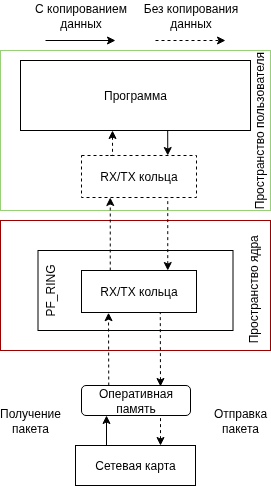

The diagram above was exported from draw.io. Its source (the exported page's mxGraphModel, read from the mxfile embedded in the PNG):
<mxGraphModel dx="983" dy="590" grid="1" gridSize="10" guides="1" tooltips="1" connect="1" arrows="1" fold="1" page="1" pageScale="1" pageWidth="850" pageHeight="1100" math="0" shadow="0">
  <root>
    <mxCell id="0" />
    <mxCell id="1" parent="0" />
    <mxCell id="OnSBrL0KjrS0j7lBtOT4-1" value="" style="rounded=0;whiteSpace=wrap;html=1;strokeColor=#990000;" vertex="1" parent="1">
      <mxGeometry x="260" y="284" width="270" height="130" as="geometry" />
    </mxCell>
    <mxCell id="OnSBrL0KjrS0j7lBtOT4-4" value="" style="rounded=0;whiteSpace=wrap;html=1;" vertex="1" parent="1">
      <mxGeometry x="297.5" y="314" width="195" height="80" as="geometry" />
    </mxCell>
    <mxCell id="OnSBrL0KjrS0j7lBtOT4-5" value="" style="rounded=0;whiteSpace=wrap;html=1;strokeColor=#97D077;" vertex="1" parent="1">
      <mxGeometry x="260" y="114" width="270" height="160" as="geometry" />
    </mxCell>
    <mxCell id="OnSBrL0KjrS0j7lBtOT4-6" value="Программа" style="rounded=0;whiteSpace=wrap;html=1;" vertex="1" parent="1">
      <mxGeometry x="280" y="124" width="230" height="70" as="geometry" />
    </mxCell>
    <mxCell id="OnSBrL0KjrS0j7lBtOT4-8" value="Сетевая карта" style="rounded=0;whiteSpace=wrap;html=1;" vertex="1" parent="1">
      <mxGeometry x="335" y="509" width="120" height="40" as="geometry" />
    </mxCell>
    <mxCell id="OnSBrL0KjrS0j7lBtOT4-9" value="" style="endArrow=classic;html=1;rounded=0;exitX=0.5;exitY=0;exitDx=0;exitDy=0;" edge="1" parent="1">
      <mxGeometry width="50" height="50" relative="1" as="geometry">
        <mxPoint x="366" y="509" as="sourcePoint" />
        <mxPoint x="366" y="479" as="targetPoint" />
      </mxGeometry>
    </mxCell>
    <mxCell id="OnSBrL0KjrS0j7lBtOT4-10" value="Пространство ядра" style="text;html=1;align=center;verticalAlign=middle;whiteSpace=wrap;rounded=0;rotation=-90;" vertex="1" parent="1">
      <mxGeometry x="450" y="343" width="127.5" height="20" as="geometry" />
    </mxCell>
    <mxCell id="OnSBrL0KjrS0j7lBtOT4-11" value="Пространство пользователя" style="text;html=1;align=center;verticalAlign=middle;whiteSpace=wrap;rounded=0;rotation=-90;" vertex="1" parent="1">
      <mxGeometry x="437.13" y="192.13" width="165" height="3.75" as="geometry" />
    </mxCell>
    <mxCell id="OnSBrL0KjrS0j7lBtOT4-12" value="" style="endArrow=none;html=1;rounded=0;exitX=0.5;exitY=0;exitDx=0;exitDy=0;startArrow=classic;startFill=1;endFill=0;dashed=1;" edge="1" parent="1">
      <mxGeometry width="50" height="50" relative="1" as="geometry">
        <mxPoint x="420" y="509" as="sourcePoint" />
        <mxPoint x="420" y="479" as="targetPoint" />
      </mxGeometry>
    </mxCell>
    <mxCell id="OnSBrL0KjrS0j7lBtOT4-13" value="Оперативная память" style="rounded=1;whiteSpace=wrap;html=1;" vertex="1" parent="1">
      <mxGeometry x="341" y="449" width="109" height="30" as="geometry" />
    </mxCell>
    <mxCell id="OnSBrL0KjrS0j7lBtOT4-14" value="Получение пакета" style="text;html=1;align=center;verticalAlign=middle;whiteSpace=wrap;rounded=0;" vertex="1" parent="1">
      <mxGeometry x="260" y="469" width="60" height="30" as="geometry" />
    </mxCell>
    <mxCell id="OnSBrL0KjrS0j7lBtOT4-15" value="Отправка пакета" style="text;html=1;align=center;verticalAlign=middle;whiteSpace=wrap;rounded=0;" vertex="1" parent="1">
      <mxGeometry x="470" y="469" width="60" height="30" as="geometry" />
    </mxCell>
    <mxCell id="OnSBrL0KjrS0j7lBtOT4-16" value="" style="endArrow=classic;html=1;rounded=0;dashed=1;entryX=0.235;entryY=1.005;entryDx=0;entryDy=0;entryPerimeter=0;exitX=0.25;exitY=0;exitDx=0;exitDy=0;" edge="1" parent="1" target="OnSBrL0KjrS0j7lBtOT4-25" source="OnSBrL0KjrS0j7lBtOT4-13">
      <mxGeometry width="50" height="50" relative="1" as="geometry">
        <mxPoint x="368.25" y="463" as="sourcePoint" />
        <mxPoint x="370" y="474" as="targetPoint" />
      </mxGeometry>
    </mxCell>
    <mxCell id="OnSBrL0KjrS0j7lBtOT4-17" value="" style="endArrow=none;html=1;rounded=0;dashed=1;startArrow=classic;startFill=1;endFill=0;entryX=0.685;entryY=1.001;entryDx=0;entryDy=0;entryPerimeter=0;" edge="1" parent="1" target="OnSBrL0KjrS0j7lBtOT4-25">
      <mxGeometry width="50" height="50" relative="1" as="geometry">
        <mxPoint x="420" y="450" as="sourcePoint" />
        <mxPoint x="421" y="494" as="targetPoint" />
      </mxGeometry>
    </mxCell>
    <mxCell id="OnSBrL0KjrS0j7lBtOT4-18" value="PF_RING" style="text;html=1;align=center;verticalAlign=middle;whiteSpace=wrap;rounded=0;rotation=-90;" vertex="1" parent="1">
      <mxGeometry x="280" y="344" width="60" height="20" as="geometry" />
    </mxCell>
    <mxCell id="OnSBrL0KjrS0j7lBtOT4-19" value="С копированием данных" style="text;html=1;align=center;verticalAlign=middle;whiteSpace=wrap;rounded=0;" vertex="1" parent="1">
      <mxGeometry x="272.5" y="64" width="135" height="30" as="geometry" />
    </mxCell>
    <mxCell id="OnSBrL0KjrS0j7lBtOT4-20" value="Без копирования данных" style="text;html=1;align=center;verticalAlign=middle;whiteSpace=wrap;rounded=0;" vertex="1" parent="1">
      <mxGeometry x="392.5" y="64" width="115" height="30" as="geometry" />
    </mxCell>
    <mxCell id="OnSBrL0KjrS0j7lBtOT4-21" value="" style="endArrow=classic;html=1;rounded=0;dashed=1;" edge="1" parent="1">
      <mxGeometry width="50" height="50" relative="1" as="geometry">
        <mxPoint x="415" y="104" as="sourcePoint" />
        <mxPoint x="485" y="104" as="targetPoint" />
      </mxGeometry>
    </mxCell>
    <mxCell id="OnSBrL0KjrS0j7lBtOT4-22" value="" style="endArrow=classic;html=1;rounded=0;" edge="1" parent="1">
      <mxGeometry width="50" height="50" relative="1" as="geometry">
        <mxPoint x="305" y="104" as="sourcePoint" />
        <mxPoint x="375" y="104" as="targetPoint" />
      </mxGeometry>
    </mxCell>
    <mxCell id="OnSBrL0KjrS0j7lBtOT4-24" style="edgeStyle=orthogonalEdgeStyle;rounded=0;orthogonalLoop=1;jettySize=auto;html=1;exitX=0.25;exitY=0;exitDx=0;exitDy=0;entryX=0.25;entryY=1;entryDx=0;entryDy=0;dashed=1;" edge="1" parent="1" source="OnSBrL0KjrS0j7lBtOT4-25" target="OnSBrL0KjrS0j7lBtOT4-26">
      <mxGeometry relative="1" as="geometry">
        <mxPoint x="367.0000000000001" y="428" as="sourcePoint" />
        <mxPoint x="366" y="256" as="targetPoint" />
      </mxGeometry>
    </mxCell>
    <mxCell id="OnSBrL0KjrS0j7lBtOT4-25" value="RX/TX кольца" style="rounded=0;whiteSpace=wrap;html=1;" vertex="1" parent="1">
      <mxGeometry x="341" y="334" width="115" height="42" as="geometry" />
    </mxCell>
    <mxCell id="OnSBrL0KjrS0j7lBtOT4-26" value="RX/TX кольца" style="rounded=0;whiteSpace=wrap;html=1;dashed=1;" vertex="1" parent="1">
      <mxGeometry x="341" y="219" width="115" height="42" as="geometry" />
    </mxCell>
    <mxCell id="OnSBrL0KjrS0j7lBtOT4-27" style="edgeStyle=orthogonalEdgeStyle;rounded=0;orthogonalLoop=1;jettySize=auto;html=1;exitX=0.75;exitY=0;exitDx=0;exitDy=0;entryX=0.75;entryY=1;entryDx=0;entryDy=0;dashed=1;startArrow=classic;startFill=1;endArrow=none;endFill=0;" edge="1" parent="1" source="OnSBrL0KjrS0j7lBtOT4-25" target="OnSBrL0KjrS0j7lBtOT4-26">
      <mxGeometry relative="1" as="geometry">
        <mxPoint x="421.0000000000001" y="428" as="sourcePoint" />
        <mxPoint x="420" y="256" as="targetPoint" />
      </mxGeometry>
    </mxCell>
    <mxCell id="OnSBrL0KjrS0j7lBtOT4-28" style="edgeStyle=orthogonalEdgeStyle;rounded=0;orthogonalLoop=1;jettySize=auto;html=1;exitX=0.25;exitY=0;exitDx=0;exitDy=0;entryX=0.4;entryY=1;entryDx=0;entryDy=0;entryPerimeter=0;dashed=1;" edge="1" parent="1" source="OnSBrL0KjrS0j7lBtOT4-26" target="OnSBrL0KjrS0j7lBtOT4-6">
      <mxGeometry relative="1" as="geometry" />
    </mxCell>
    <mxCell id="OnSBrL0KjrS0j7lBtOT4-29" style="edgeStyle=orthogonalEdgeStyle;rounded=0;orthogonalLoop=1;jettySize=auto;html=1;exitX=0.75;exitY=0;exitDx=0;exitDy=0;entryX=0.64;entryY=0.994;entryDx=0;entryDy=0;entryPerimeter=0;endArrow=none;endFill=0;startArrow=classic;startFill=1;" edge="1" parent="1" source="OnSBrL0KjrS0j7lBtOT4-26" target="OnSBrL0KjrS0j7lBtOT4-6">
      <mxGeometry relative="1" as="geometry" />
    </mxCell>
  </root>
</mxGraphModel>